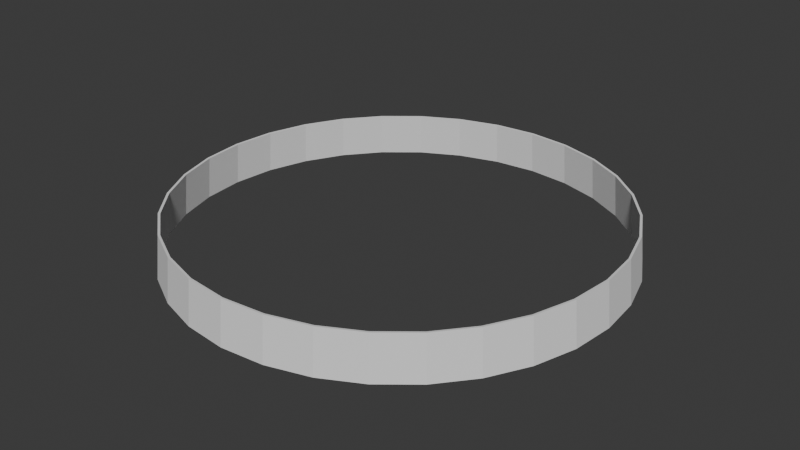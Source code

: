 # Source: radar_round.blend  (saved by Blender 4.0.36; exported with 4.5.12 LTS)
import bpy
from mathutils import Matrix  # noqa: F401  (used for matrix-valued properties, if any)

bpy.ops.wm.read_factory_settings(use_empty=True)
scene = bpy.context.scene
scene.name = 'Scene'

# ---- collections
col_collection = bpy.data.collections.new('Collection'); scene.collection.children.link(col_collection)

# ---- world
world_world = bpy.data.worlds.new('World'); scene.world = world_world
world_world.use_nodes = True; world_world.node_tree.nodes.clear()
_N = world_world.node_tree.nodes; _L = world_world.node_tree.links
n0 = _N.new('ShaderNodeOutputWorld'); n0.name = 'World Output'; n0.location = (300, 300)
n1 = _N.new('ShaderNodeBackground'); n1.name = 'Background'; n1.location = (10, 300)
n1.inputs[0].default_value = (0.05088, 0.05088, 0.05088, 1.0)
_L.new(n1.outputs[0], n0.inputs[0])
n0.is_active_output = True
world_world.color = (0.05088, 0.05088, 0.05088)
world_world.use_sun_shadow = False
world_world.sun_shadow_jitter_overblur = 0.0

# ---- meshes
me_sphere = bpy.data.meshes.new('Sphere')
me_sphere.from_pydata([(0.0, 0.9808, 0.1951), (0.0, 1.0, 0.0), (0.1913, 0.9619, 0.1951), (0.1951, 0.9808, 0.0), (0.3753, 0.9061, 0.1951), (0.3827, 0.9239, 0.0), (0.5449, 0.8155, 0.1951), (0.5556, 0.8315, 0.0), (0.6935, 0.6935, 0.1951), (0.7071, 0.7071, 0.0), (0.8155, 0.5449, 0.1951), (0.8315, 0.5556, 0.0), (0.9061, 0.3753, 0.1951), (0.9239, 0.3827, 0.0), (0.9619, 0.1913, 0.1951), (0.9808, 0.1951, 0.0), (0.9808, -8.941e-08, 0.1951), (1.0, -1.639e-07, 0.0), (0.9619, -0.1913, 0.1951), (0.9808, -0.1951, 0.0), (0.9061, -0.3753, 0.1951), (0.9239, -0.3827, 0.0), (0.8155, -0.5449, 0.1951), (0.8315, -0.5556, 0.0), (0.6935, -0.6935, 0.1951), (0.7071, -0.7071, 0.0), (0.5449, -0.8155, 0.1951), (0.5556, -0.8315, 0.0), (0.3753, -0.9061, 0.1951), (0.3827, -0.9239, 0.0), (0.1913, -0.9619, 0.1951), (0.1951, -0.9808, 0.0), (-1.341e-07, -0.9808, 0.1951), (-3.278e-07, -1.0, 0.0), (-0.1913, -0.9619, 0.1951), (-0.1951, -0.9808, 0.0), (-0.3753, -0.9061, 0.1951), (-0.3827, -0.9239, 0.0), (-0.5449, -0.8155, 0.1951), (-0.5556, -0.8315, 0.0), (-0.6935, -0.6935, 0.1951), (-0.7071, -0.7071, 0.0), (-0.8155, -0.5449, 0.1951), (-0.8315, -0.5556, 0.0), (-0.9061, -0.3753, 0.1951), (-0.9239, -0.3827, 0.0), (-0.9619, -0.1913, 0.1951), (-0.9808, -0.1951, 0.0), (-0.9808, 2.682e-07, 0.1951), (-1.0, 4.47e-07, 0.0), (-0.9619, 0.1913, 0.1951), (-0.9808, 0.1951, 0.0), (-0.9061, 0.3753, 0.1951), (-0.9239, 0.3827, 0.0), (-0.8155, 0.5449, 0.1951), (-0.8315, 0.5556, 0.0), (-0.6935, 0.6935, 0.1951), (-0.7071, 0.7071, 0.0), (-0.5449, 0.8155, 0.1951), (-0.5556, 0.8315, 0.0), (-0.3753, 0.9061, 0.1951), (-0.3827, 0.9239, 0.0), (-0.1913, 0.9619, 0.1951), (-0.1951, 0.9808, 0.0)], [], [(1, 0, 2, 3), (3, 2, 4, 5), (5, 4, 6, 7), (7, 6, 8, 9), (9, 8, 10, 11), (11, 10, 12, 13), (13, 12, 14, 15), (15, 14, 16, 17), (17, 16, 18, 19), (19, 18, 20, 21), (21, 20, 22, 23), (23, 22, 24, 25), (25, 24, 26, 27), (27, 26, 28, 29), (29, 28, 30, 31), (31, 30, 32, 33), (33, 32, 34, 35), (35, 34, 36, 37), (37, 36, 38, 39), (39, 38, 40, 41), (41, 40, 42, 43), (43, 42, 44, 45), (45, 44, 46, 47), (47, 46, 48, 49), (49, 48, 50, 51), (51, 50, 52, 53), (53, 52, 54, 55), (55, 54, 56, 57), (57, 56, 58, 59), (59, 58, 60, 61), (61, 60, 62, 63), (63, 62, 0, 1)])
_uv = me_sphere.uv_layers.new(name='UVMap')
_uv.uv.foreach_set('vector', [0.75, 0.5, 0.75, 0.5625, 0.7188, 0.5625, 0.7188, 0.5, 0.7188, 0.5, 0.7188, 0.5625, 0.6875, 0.5625, 0.6875, 0.5, 0.6875, 0.5, 0.6875, 0.5625, 0.6562, 0.5625, 0.6562, 0.5, 0.6562, 0.5, 0.6562, 0.5625, 0.625, 0.5625, 0.625, 0.5, 0.625, 0.5, 0.625, 0.5625, 0.5938, 0.5625, 0.5938, 0.5, 0.5938, 0.5, 0.5938, 0.5625, 0.5625, 0.5625, 0.5625, 0.5, 0.5625, 0.5, 0.5625, 0.5625, 0.5312, 0.5625, 0.5312, 0.5, 0.5312, 0.5, 0.5312, 0.5625, 0.5, 0.5625, 0.5, 0.5, 0.5, 0.5, 0.5, 0.5625, 0.4688, 0.5625, 0.4687, 0.5, 0.4687, 0.5, 0.4688, 0.5625, 0.4375, 0.5625, 0.4375, 0.5, 0.4375, 0.5, 0.4375, 0.5625, 0.4062, 0.5625, 0.4062, 0.5, 0.4062, 0.5, 0.4062, 0.5625, 0.375, 0.5625, 0.375, 0.5, 0.375, 0.5, 0.375, 0.5625, 0.3438, 0.5625, 0.3437, 0.5, 0.3437, 0.5, 0.3438, 0.5625, 0.3125, 0.5625, 0.3125, 0.5, 0.3125, 0.5, 0.3125, 0.5625, 0.2812, 0.5625, 0.2812, 0.5, 0.2812, 0.5, 0.2812, 0.5625, 0.25, 0.5625, 0.25, 0.5, 0.25, 0.5, 0.25, 0.5625, 0.2188, 0.5625, 0.2187, 0.5, 0.2187, 0.5, 0.2188, 0.5625, 0.1875, 0.5625, 0.1875, 0.5, 0.1875, 0.5, 0.1875, 0.5625, 0.1562, 0.5625, 0.1562, 0.5, 0.1562, 0.5, 0.1562, 0.5625, 0.125, 0.5625, 0.125, 0.5, 0.125, 0.5, 0.125, 0.5625, 0.09375, 0.5625, 0.09375, 0.5, 0.09375, 0.5, 0.09375, 0.5625, 0.0625, 0.5625, 0.0625, 0.5, 0.0625, 0.5, 0.0625, 0.5625, 0.03125, 0.5625, 0.03125, 0.5, 0.03125, 0.5, 0.03125, 0.5625, 0.0, 0.5625, 0.0, 0.5, 1.0, 0.5, 1.0, 0.5625, 0.9687, 0.5625, 0.9687, 0.5, 0.9687, 0.5, 0.9687, 0.5625, 0.9375, 0.5625, 0.9375, 0.5, 0.9375, 0.5, 0.9375, 0.5625, 0.9062, 0.5625, 0.9062, 0.5, 0.9062, 0.5, 0.9062, 0.5625, 0.875, 0.5625, 0.875, 0.5, 0.875, 0.5, 0.875, 0.5625, 0.8437, 0.5625, 0.8437, 0.5, 0.8437, 0.5, 0.8437, 0.5625, 0.8125, 0.5625, 0.8125, 0.5, 0.8125, 0.5, 0.8125, 0.5625, 0.7812, 0.5625, 0.7812, 0.5, 0.7812, 0.5, 0.7812, 0.5625, 0.75, 0.5625, 0.75, 0.5])
me_sphere.update()

# ---- objects
ob_sphere = bpy.data.objects.new('Sphere', me_sphere)

# ---- transforms, parenting, visibility, modifiers, constraints
ob_sphere.location = (0.0, 0.0, 0.0)
_m = ob_sphere.modifiers.new('Solidify', 'SOLIDIFY')

# ---- collection membership
col_collection.objects.link(ob_sphere)

# ---- scene / render settings (as saved in the file)
scene.frame_start = 1; scene.frame_end = 250; scene.frame_set(1)
scene.render.engine = 'BLENDER_EEVEE_NEXT'
scene.cycles.sampling_pattern = 'TABULATED_SOBOL'
bpy.context.view_layer.update()

# ---- added for rendering (the .blend has no active camera and no usable light): camera, sun
cam_auto = bpy.data.cameras.new('AutoCamera')
cam_auto.lens = 50.0
cam_auto.sensor_width = 36.0
cam_auto.clip_end = 1000.0
ob_auto_camera = bpy.data.objects.new('AutoCamera', cam_auto)
scene.collection.objects.link(ob_auto_camera)
ob_auto_camera.location = (2.62321, -3.14785, 2.19562)
ob_auto_camera.rotation_euler = (1.09748, -7.21219e-08, 0.694738)
scene.camera = ob_auto_camera
light_auto_sun = bpy.data.lights.new('AutoSun', 'SUN')
light_auto_sun.energy = 3.0
light_auto_sun.angle = 0.0523599
ob_auto_sun = bpy.data.objects.new('AutoSun', light_auto_sun)
scene.collection.objects.link(ob_auto_sun)
ob_auto_sun.rotation_euler = (0.872665, 0.174533, 0.523599)
bpy.context.view_layer.update()
